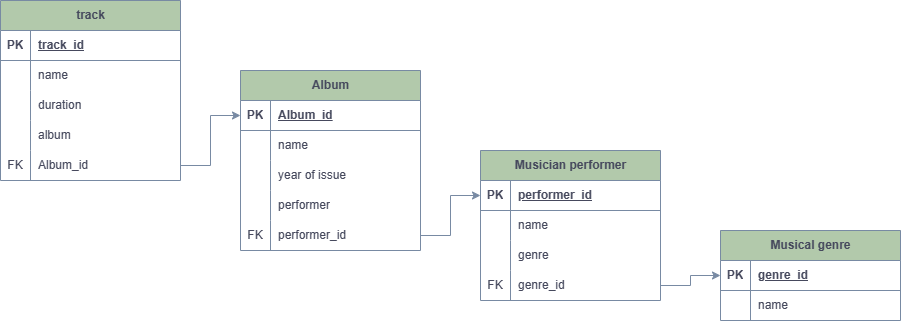

The diagram above was exported from draw.io. Its source (the exported page's mxGraphModel, read from the mxfile embedded in the PNG):
<mxGraphModel dx="1002" dy="535" grid="1" gridSize="10" guides="1" tooltips="1" connect="1" arrows="1" fold="1" page="1" pageScale="1" pageWidth="850" pageHeight="1100" math="0" shadow="0" extFonts="Permanent Marker^https://fonts.googleapis.com/css?family=Permanent+Marker">
  <root>
    <mxCell id="0" />
    <mxCell id="1" parent="0" />
    <mxCell id="fmwDuc1A_6kzs_5d7Zfm-17" value="Musical genre" style="shape=table;startSize=30;container=1;collapsible=1;childLayout=tableLayout;fixedRows=1;rowLines=0;fontStyle=1;align=center;resizeLast=1;html=1;labelBackgroundColor=none;fillColor=#B2C9AB;strokeColor=#788AA3;fontColor=#46495D;" vertex="1" parent="1">
      <mxGeometry x="720" y="520" width="180" height="90" as="geometry" />
    </mxCell>
    <mxCell id="fmwDuc1A_6kzs_5d7Zfm-18" value="" style="shape=tableRow;horizontal=0;startSize=0;swimlaneHead=0;swimlaneBody=0;fillColor=none;collapsible=0;dropTarget=0;points=[[0,0.5],[1,0.5]];portConstraint=eastwest;top=0;left=0;right=0;bottom=1;labelBackgroundColor=none;strokeColor=#788AA3;fontColor=#46495D;" vertex="1" parent="fmwDuc1A_6kzs_5d7Zfm-17">
      <mxGeometry y="30" width="180" height="30" as="geometry" />
    </mxCell>
    <mxCell id="fmwDuc1A_6kzs_5d7Zfm-19" value="PK" style="shape=partialRectangle;connectable=0;fillColor=none;top=0;left=0;bottom=0;right=0;fontStyle=1;overflow=hidden;whiteSpace=wrap;html=1;labelBackgroundColor=none;strokeColor=#788AA3;fontColor=#46495D;" vertex="1" parent="fmwDuc1A_6kzs_5d7Zfm-18">
      <mxGeometry width="30" height="30" as="geometry">
        <mxRectangle width="30" height="30" as="alternateBounds" />
      </mxGeometry>
    </mxCell>
    <mxCell id="fmwDuc1A_6kzs_5d7Zfm-20" value="genre_id" style="shape=partialRectangle;connectable=0;fillColor=none;top=0;left=0;bottom=0;right=0;align=left;spacingLeft=6;fontStyle=5;overflow=hidden;whiteSpace=wrap;html=1;labelBackgroundColor=none;strokeColor=#788AA3;fontColor=#46495D;" vertex="1" parent="fmwDuc1A_6kzs_5d7Zfm-18">
      <mxGeometry x="30" width="150" height="30" as="geometry">
        <mxRectangle width="150" height="30" as="alternateBounds" />
      </mxGeometry>
    </mxCell>
    <mxCell id="fmwDuc1A_6kzs_5d7Zfm-21" value="" style="shape=tableRow;horizontal=0;startSize=0;swimlaneHead=0;swimlaneBody=0;fillColor=none;collapsible=0;dropTarget=0;points=[[0,0.5],[1,0.5]];portConstraint=eastwest;top=0;left=0;right=0;bottom=0;labelBackgroundColor=none;strokeColor=#788AA3;fontColor=#46495D;" vertex="1" parent="fmwDuc1A_6kzs_5d7Zfm-17">
      <mxGeometry y="60" width="180" height="30" as="geometry" />
    </mxCell>
    <mxCell id="fmwDuc1A_6kzs_5d7Zfm-22" value="" style="shape=partialRectangle;connectable=0;fillColor=none;top=0;left=0;bottom=0;right=0;editable=1;overflow=hidden;whiteSpace=wrap;html=1;labelBackgroundColor=none;strokeColor=#788AA3;fontColor=#46495D;" vertex="1" parent="fmwDuc1A_6kzs_5d7Zfm-21">
      <mxGeometry width="30" height="30" as="geometry">
        <mxRectangle width="30" height="30" as="alternateBounds" />
      </mxGeometry>
    </mxCell>
    <mxCell id="fmwDuc1A_6kzs_5d7Zfm-23" value="name" style="shape=partialRectangle;connectable=0;fillColor=none;top=0;left=0;bottom=0;right=0;align=left;spacingLeft=6;overflow=hidden;whiteSpace=wrap;html=1;labelBackgroundColor=none;strokeColor=#788AA3;fontColor=#46495D;" vertex="1" parent="fmwDuc1A_6kzs_5d7Zfm-21">
      <mxGeometry x="30" width="150" height="30" as="geometry">
        <mxRectangle width="150" height="30" as="alternateBounds" />
      </mxGeometry>
    </mxCell>
    <mxCell id="fmwDuc1A_6kzs_5d7Zfm-30" value="Musician performer" style="shape=table;startSize=30;container=1;collapsible=1;childLayout=tableLayout;fixedRows=1;rowLines=0;fontStyle=1;align=center;resizeLast=1;html=1;labelBackgroundColor=none;fillColor=#B2C9AB;strokeColor=#788AA3;fontColor=#46495D;" vertex="1" parent="1">
      <mxGeometry x="480" y="440" width="180" height="150" as="geometry" />
    </mxCell>
    <mxCell id="fmwDuc1A_6kzs_5d7Zfm-31" value="" style="shape=tableRow;horizontal=0;startSize=0;swimlaneHead=0;swimlaneBody=0;fillColor=none;collapsible=0;dropTarget=0;points=[[0,0.5],[1,0.5]];portConstraint=eastwest;top=0;left=0;right=0;bottom=1;labelBackgroundColor=none;strokeColor=#788AA3;fontColor=#46495D;" vertex="1" parent="fmwDuc1A_6kzs_5d7Zfm-30">
      <mxGeometry y="30" width="180" height="30" as="geometry" />
    </mxCell>
    <mxCell id="fmwDuc1A_6kzs_5d7Zfm-32" value="PK" style="shape=partialRectangle;connectable=0;fillColor=none;top=0;left=0;bottom=0;right=0;fontStyle=1;overflow=hidden;whiteSpace=wrap;html=1;labelBackgroundColor=none;strokeColor=#788AA3;fontColor=#46495D;" vertex="1" parent="fmwDuc1A_6kzs_5d7Zfm-31">
      <mxGeometry width="30" height="30" as="geometry">
        <mxRectangle width="30" height="30" as="alternateBounds" />
      </mxGeometry>
    </mxCell>
    <mxCell id="fmwDuc1A_6kzs_5d7Zfm-33" value="performer_id" style="shape=partialRectangle;connectable=0;fillColor=none;top=0;left=0;bottom=0;right=0;align=left;spacingLeft=6;fontStyle=5;overflow=hidden;whiteSpace=wrap;html=1;labelBackgroundColor=none;strokeColor=#788AA3;fontColor=#46495D;" vertex="1" parent="fmwDuc1A_6kzs_5d7Zfm-31">
      <mxGeometry x="30" width="150" height="30" as="geometry">
        <mxRectangle width="150" height="30" as="alternateBounds" />
      </mxGeometry>
    </mxCell>
    <mxCell id="fmwDuc1A_6kzs_5d7Zfm-34" value="" style="shape=tableRow;horizontal=0;startSize=0;swimlaneHead=0;swimlaneBody=0;fillColor=none;collapsible=0;dropTarget=0;points=[[0,0.5],[1,0.5]];portConstraint=eastwest;top=0;left=0;right=0;bottom=0;labelBackgroundColor=none;strokeColor=#788AA3;fontColor=#46495D;" vertex="1" parent="fmwDuc1A_6kzs_5d7Zfm-30">
      <mxGeometry y="60" width="180" height="30" as="geometry" />
    </mxCell>
    <mxCell id="fmwDuc1A_6kzs_5d7Zfm-35" value="" style="shape=partialRectangle;connectable=0;fillColor=none;top=0;left=0;bottom=0;right=0;editable=1;overflow=hidden;whiteSpace=wrap;html=1;labelBackgroundColor=none;strokeColor=#788AA3;fontColor=#46495D;" vertex="1" parent="fmwDuc1A_6kzs_5d7Zfm-34">
      <mxGeometry width="30" height="30" as="geometry">
        <mxRectangle width="30" height="30" as="alternateBounds" />
      </mxGeometry>
    </mxCell>
    <mxCell id="fmwDuc1A_6kzs_5d7Zfm-36" value="name&lt;span style=&quot;white-space: pre;&quot;&gt;&#09;&lt;/span&gt;" style="shape=partialRectangle;connectable=0;fillColor=none;top=0;left=0;bottom=0;right=0;align=left;spacingLeft=6;overflow=hidden;whiteSpace=wrap;html=1;labelBackgroundColor=none;strokeColor=#788AA3;fontColor=#46495D;" vertex="1" parent="fmwDuc1A_6kzs_5d7Zfm-34">
      <mxGeometry x="30" width="150" height="30" as="geometry">
        <mxRectangle width="150" height="30" as="alternateBounds" />
      </mxGeometry>
    </mxCell>
    <mxCell id="fmwDuc1A_6kzs_5d7Zfm-37" value="" style="shape=tableRow;horizontal=0;startSize=0;swimlaneHead=0;swimlaneBody=0;fillColor=none;collapsible=0;dropTarget=0;points=[[0,0.5],[1,0.5]];portConstraint=eastwest;top=0;left=0;right=0;bottom=0;labelBackgroundColor=none;strokeColor=#788AA3;fontColor=#46495D;" vertex="1" parent="fmwDuc1A_6kzs_5d7Zfm-30">
      <mxGeometry y="90" width="180" height="30" as="geometry" />
    </mxCell>
    <mxCell id="fmwDuc1A_6kzs_5d7Zfm-38" value="" style="shape=partialRectangle;connectable=0;fillColor=none;top=0;left=0;bottom=0;right=0;editable=1;overflow=hidden;whiteSpace=wrap;html=1;labelBackgroundColor=none;strokeColor=#788AA3;fontColor=#46495D;" vertex="1" parent="fmwDuc1A_6kzs_5d7Zfm-37">
      <mxGeometry width="30" height="30" as="geometry">
        <mxRectangle width="30" height="30" as="alternateBounds" />
      </mxGeometry>
    </mxCell>
    <mxCell id="fmwDuc1A_6kzs_5d7Zfm-39" value="genre" style="shape=partialRectangle;connectable=0;fillColor=none;top=0;left=0;bottom=0;right=0;align=left;spacingLeft=6;overflow=hidden;whiteSpace=wrap;html=1;labelBackgroundColor=none;strokeColor=#788AA3;fontColor=#46495D;" vertex="1" parent="fmwDuc1A_6kzs_5d7Zfm-37">
      <mxGeometry x="30" width="150" height="30" as="geometry">
        <mxRectangle width="150" height="30" as="alternateBounds" />
      </mxGeometry>
    </mxCell>
    <mxCell id="fmwDuc1A_6kzs_5d7Zfm-72" style="shape=tableRow;horizontal=0;startSize=0;swimlaneHead=0;swimlaneBody=0;fillColor=none;collapsible=0;dropTarget=0;points=[[0,0.5],[1,0.5]];portConstraint=eastwest;top=0;left=0;right=0;bottom=0;labelBackgroundColor=none;strokeColor=#788AA3;fontColor=#46495D;" vertex="1" parent="fmwDuc1A_6kzs_5d7Zfm-30">
      <mxGeometry y="120" width="180" height="30" as="geometry" />
    </mxCell>
    <mxCell id="fmwDuc1A_6kzs_5d7Zfm-73" value="FK" style="shape=partialRectangle;connectable=0;fillColor=none;top=0;left=0;bottom=0;right=0;editable=1;overflow=hidden;whiteSpace=wrap;html=1;labelBackgroundColor=none;strokeColor=#788AA3;fontColor=#46495D;" vertex="1" parent="fmwDuc1A_6kzs_5d7Zfm-72">
      <mxGeometry width="30" height="30" as="geometry">
        <mxRectangle width="30" height="30" as="alternateBounds" />
      </mxGeometry>
    </mxCell>
    <mxCell id="fmwDuc1A_6kzs_5d7Zfm-74" value="genre_id" style="shape=partialRectangle;connectable=0;fillColor=none;top=0;left=0;bottom=0;right=0;align=left;spacingLeft=6;overflow=hidden;whiteSpace=wrap;html=1;labelBackgroundColor=none;strokeColor=#788AA3;fontColor=#46495D;" vertex="1" parent="fmwDuc1A_6kzs_5d7Zfm-72">
      <mxGeometry x="30" width="150" height="30" as="geometry">
        <mxRectangle width="150" height="30" as="alternateBounds" />
      </mxGeometry>
    </mxCell>
    <mxCell id="fmwDuc1A_6kzs_5d7Zfm-43" value="Album" style="shape=table;startSize=30;container=1;collapsible=1;childLayout=tableLayout;fixedRows=1;rowLines=0;fontStyle=1;align=center;resizeLast=1;html=1;labelBackgroundColor=none;fillColor=#B2C9AB;strokeColor=#788AA3;fontColor=#46495D;" vertex="1" parent="1">
      <mxGeometry x="240" y="360" width="180" height="180" as="geometry" />
    </mxCell>
    <mxCell id="fmwDuc1A_6kzs_5d7Zfm-44" value="" style="shape=tableRow;horizontal=0;startSize=0;swimlaneHead=0;swimlaneBody=0;fillColor=none;collapsible=0;dropTarget=0;points=[[0,0.5],[1,0.5]];portConstraint=eastwest;top=0;left=0;right=0;bottom=1;labelBackgroundColor=none;strokeColor=#788AA3;fontColor=#46495D;" vertex="1" parent="fmwDuc1A_6kzs_5d7Zfm-43">
      <mxGeometry y="30" width="180" height="30" as="geometry" />
    </mxCell>
    <mxCell id="fmwDuc1A_6kzs_5d7Zfm-45" value="PK" style="shape=partialRectangle;connectable=0;fillColor=none;top=0;left=0;bottom=0;right=0;fontStyle=1;overflow=hidden;whiteSpace=wrap;html=1;labelBackgroundColor=none;strokeColor=#788AA3;fontColor=#46495D;" vertex="1" parent="fmwDuc1A_6kzs_5d7Zfm-44">
      <mxGeometry width="30" height="30" as="geometry">
        <mxRectangle width="30" height="30" as="alternateBounds" />
      </mxGeometry>
    </mxCell>
    <mxCell id="fmwDuc1A_6kzs_5d7Zfm-46" value="Album_id" style="shape=partialRectangle;connectable=0;fillColor=none;top=0;left=0;bottom=0;right=0;align=left;spacingLeft=6;fontStyle=5;overflow=hidden;whiteSpace=wrap;html=1;labelBackgroundColor=none;strokeColor=#788AA3;fontColor=#46495D;" vertex="1" parent="fmwDuc1A_6kzs_5d7Zfm-44">
      <mxGeometry x="30" width="150" height="30" as="geometry">
        <mxRectangle width="150" height="30" as="alternateBounds" />
      </mxGeometry>
    </mxCell>
    <mxCell id="fmwDuc1A_6kzs_5d7Zfm-47" value="" style="shape=tableRow;horizontal=0;startSize=0;swimlaneHead=0;swimlaneBody=0;fillColor=none;collapsible=0;dropTarget=0;points=[[0,0.5],[1,0.5]];portConstraint=eastwest;top=0;left=0;right=0;bottom=0;labelBackgroundColor=none;strokeColor=#788AA3;fontColor=#46495D;" vertex="1" parent="fmwDuc1A_6kzs_5d7Zfm-43">
      <mxGeometry y="60" width="180" height="30" as="geometry" />
    </mxCell>
    <mxCell id="fmwDuc1A_6kzs_5d7Zfm-48" value="" style="shape=partialRectangle;connectable=0;fillColor=none;top=0;left=0;bottom=0;right=0;editable=1;overflow=hidden;whiteSpace=wrap;html=1;labelBackgroundColor=none;strokeColor=#788AA3;fontColor=#46495D;" vertex="1" parent="fmwDuc1A_6kzs_5d7Zfm-47">
      <mxGeometry width="30" height="30" as="geometry">
        <mxRectangle width="30" height="30" as="alternateBounds" />
      </mxGeometry>
    </mxCell>
    <mxCell id="fmwDuc1A_6kzs_5d7Zfm-49" value="name" style="shape=partialRectangle;connectable=0;fillColor=none;top=0;left=0;bottom=0;right=0;align=left;spacingLeft=6;overflow=hidden;whiteSpace=wrap;html=1;labelBackgroundColor=none;strokeColor=#788AA3;fontColor=#46495D;" vertex="1" parent="fmwDuc1A_6kzs_5d7Zfm-47">
      <mxGeometry x="30" width="150" height="30" as="geometry">
        <mxRectangle width="150" height="30" as="alternateBounds" />
      </mxGeometry>
    </mxCell>
    <mxCell id="fmwDuc1A_6kzs_5d7Zfm-50" value="" style="shape=tableRow;horizontal=0;startSize=0;swimlaneHead=0;swimlaneBody=0;fillColor=none;collapsible=0;dropTarget=0;points=[[0,0.5],[1,0.5]];portConstraint=eastwest;top=0;left=0;right=0;bottom=0;labelBackgroundColor=none;strokeColor=#788AA3;fontColor=#46495D;" vertex="1" parent="fmwDuc1A_6kzs_5d7Zfm-43">
      <mxGeometry y="90" width="180" height="30" as="geometry" />
    </mxCell>
    <mxCell id="fmwDuc1A_6kzs_5d7Zfm-51" value="" style="shape=partialRectangle;connectable=0;fillColor=none;top=0;left=0;bottom=0;right=0;editable=1;overflow=hidden;whiteSpace=wrap;html=1;labelBackgroundColor=none;strokeColor=#788AA3;fontColor=#46495D;" vertex="1" parent="fmwDuc1A_6kzs_5d7Zfm-50">
      <mxGeometry width="30" height="30" as="geometry">
        <mxRectangle width="30" height="30" as="alternateBounds" />
      </mxGeometry>
    </mxCell>
    <mxCell id="fmwDuc1A_6kzs_5d7Zfm-52" value="year of issue" style="shape=partialRectangle;connectable=0;fillColor=none;top=0;left=0;bottom=0;right=0;align=left;spacingLeft=6;overflow=hidden;whiteSpace=wrap;html=1;labelBackgroundColor=none;strokeColor=#788AA3;fontColor=#46495D;" vertex="1" parent="fmwDuc1A_6kzs_5d7Zfm-50">
      <mxGeometry x="30" width="150" height="30" as="geometry">
        <mxRectangle width="150" height="30" as="alternateBounds" />
      </mxGeometry>
    </mxCell>
    <mxCell id="fmwDuc1A_6kzs_5d7Zfm-53" value="" style="shape=tableRow;horizontal=0;startSize=0;swimlaneHead=0;swimlaneBody=0;fillColor=none;collapsible=0;dropTarget=0;points=[[0,0.5],[1,0.5]];portConstraint=eastwest;top=0;left=0;right=0;bottom=0;labelBackgroundColor=none;strokeColor=#788AA3;fontColor=#46495D;" vertex="1" parent="fmwDuc1A_6kzs_5d7Zfm-43">
      <mxGeometry y="120" width="180" height="30" as="geometry" />
    </mxCell>
    <mxCell id="fmwDuc1A_6kzs_5d7Zfm-54" value="" style="shape=partialRectangle;connectable=0;fillColor=none;top=0;left=0;bottom=0;right=0;editable=1;overflow=hidden;whiteSpace=wrap;html=1;labelBackgroundColor=none;strokeColor=#788AA3;fontColor=#46495D;" vertex="1" parent="fmwDuc1A_6kzs_5d7Zfm-53">
      <mxGeometry width="30" height="30" as="geometry">
        <mxRectangle width="30" height="30" as="alternateBounds" />
      </mxGeometry>
    </mxCell>
    <mxCell id="fmwDuc1A_6kzs_5d7Zfm-55" value="performer" style="shape=partialRectangle;connectable=0;fillColor=none;top=0;left=0;bottom=0;right=0;align=left;spacingLeft=6;overflow=hidden;whiteSpace=wrap;html=1;labelBackgroundColor=none;strokeColor=#788AA3;fontColor=#46495D;" vertex="1" parent="fmwDuc1A_6kzs_5d7Zfm-53">
      <mxGeometry x="30" width="150" height="30" as="geometry">
        <mxRectangle width="150" height="30" as="alternateBounds" />
      </mxGeometry>
    </mxCell>
    <mxCell id="fmwDuc1A_6kzs_5d7Zfm-75" style="shape=tableRow;horizontal=0;startSize=0;swimlaneHead=0;swimlaneBody=0;fillColor=none;collapsible=0;dropTarget=0;points=[[0,0.5],[1,0.5]];portConstraint=eastwest;top=0;left=0;right=0;bottom=0;labelBackgroundColor=none;strokeColor=#788AA3;fontColor=#46495D;" vertex="1" parent="fmwDuc1A_6kzs_5d7Zfm-43">
      <mxGeometry y="150" width="180" height="30" as="geometry" />
    </mxCell>
    <mxCell id="fmwDuc1A_6kzs_5d7Zfm-76" value="FK" style="shape=partialRectangle;connectable=0;fillColor=none;top=0;left=0;bottom=0;right=0;editable=1;overflow=hidden;whiteSpace=wrap;html=1;labelBackgroundColor=none;strokeColor=#788AA3;fontColor=#46495D;" vertex="1" parent="fmwDuc1A_6kzs_5d7Zfm-75">
      <mxGeometry width="30" height="30" as="geometry">
        <mxRectangle width="30" height="30" as="alternateBounds" />
      </mxGeometry>
    </mxCell>
    <mxCell id="fmwDuc1A_6kzs_5d7Zfm-77" value="performer_id" style="shape=partialRectangle;connectable=0;fillColor=none;top=0;left=0;bottom=0;right=0;align=left;spacingLeft=6;overflow=hidden;whiteSpace=wrap;html=1;labelBackgroundColor=none;strokeColor=#788AA3;fontColor=#46495D;" vertex="1" parent="fmwDuc1A_6kzs_5d7Zfm-75">
      <mxGeometry x="30" width="150" height="30" as="geometry">
        <mxRectangle width="150" height="30" as="alternateBounds" />
      </mxGeometry>
    </mxCell>
    <mxCell id="fmwDuc1A_6kzs_5d7Zfm-56" value="track" style="shape=table;startSize=30;container=1;collapsible=1;childLayout=tableLayout;fixedRows=1;rowLines=0;fontStyle=1;align=center;resizeLast=1;html=1;labelBackgroundColor=none;fillColor=#B2C9AB;strokeColor=#788AA3;fontColor=#46495D;" vertex="1" parent="1">
      <mxGeometry y="290" width="180" height="180" as="geometry" />
    </mxCell>
    <mxCell id="fmwDuc1A_6kzs_5d7Zfm-57" value="" style="shape=tableRow;horizontal=0;startSize=0;swimlaneHead=0;swimlaneBody=0;fillColor=none;collapsible=0;dropTarget=0;points=[[0,0.5],[1,0.5]];portConstraint=eastwest;top=0;left=0;right=0;bottom=1;labelBackgroundColor=none;strokeColor=#788AA3;fontColor=#46495D;" vertex="1" parent="fmwDuc1A_6kzs_5d7Zfm-56">
      <mxGeometry y="30" width="180" height="30" as="geometry" />
    </mxCell>
    <mxCell id="fmwDuc1A_6kzs_5d7Zfm-58" value="PK" style="shape=partialRectangle;connectable=0;fillColor=none;top=0;left=0;bottom=0;right=0;fontStyle=1;overflow=hidden;whiteSpace=wrap;html=1;labelBackgroundColor=none;strokeColor=#788AA3;fontColor=#46495D;" vertex="1" parent="fmwDuc1A_6kzs_5d7Zfm-57">
      <mxGeometry width="30" height="30" as="geometry">
        <mxRectangle width="30" height="30" as="alternateBounds" />
      </mxGeometry>
    </mxCell>
    <mxCell id="fmwDuc1A_6kzs_5d7Zfm-59" value="track_id" style="shape=partialRectangle;connectable=0;fillColor=none;top=0;left=0;bottom=0;right=0;align=left;spacingLeft=6;fontStyle=5;overflow=hidden;whiteSpace=wrap;html=1;labelBackgroundColor=none;strokeColor=#788AA3;fontColor=#46495D;" vertex="1" parent="fmwDuc1A_6kzs_5d7Zfm-57">
      <mxGeometry x="30" width="150" height="30" as="geometry">
        <mxRectangle width="150" height="30" as="alternateBounds" />
      </mxGeometry>
    </mxCell>
    <mxCell id="fmwDuc1A_6kzs_5d7Zfm-60" value="" style="shape=tableRow;horizontal=0;startSize=0;swimlaneHead=0;swimlaneBody=0;fillColor=none;collapsible=0;dropTarget=0;points=[[0,0.5],[1,0.5]];portConstraint=eastwest;top=0;left=0;right=0;bottom=0;labelBackgroundColor=none;strokeColor=#788AA3;fontColor=#46495D;" vertex="1" parent="fmwDuc1A_6kzs_5d7Zfm-56">
      <mxGeometry y="60" width="180" height="30" as="geometry" />
    </mxCell>
    <mxCell id="fmwDuc1A_6kzs_5d7Zfm-61" value="" style="shape=partialRectangle;connectable=0;fillColor=none;top=0;left=0;bottom=0;right=0;editable=1;overflow=hidden;whiteSpace=wrap;html=1;labelBackgroundColor=none;strokeColor=#788AA3;fontColor=#46495D;" vertex="1" parent="fmwDuc1A_6kzs_5d7Zfm-60">
      <mxGeometry width="30" height="30" as="geometry">
        <mxRectangle width="30" height="30" as="alternateBounds" />
      </mxGeometry>
    </mxCell>
    <mxCell id="fmwDuc1A_6kzs_5d7Zfm-62" value="name" style="shape=partialRectangle;connectable=0;fillColor=none;top=0;left=0;bottom=0;right=0;align=left;spacingLeft=6;overflow=hidden;whiteSpace=wrap;html=1;labelBackgroundColor=none;strokeColor=#788AA3;fontColor=#46495D;" vertex="1" parent="fmwDuc1A_6kzs_5d7Zfm-60">
      <mxGeometry x="30" width="150" height="30" as="geometry">
        <mxRectangle width="150" height="30" as="alternateBounds" />
      </mxGeometry>
    </mxCell>
    <mxCell id="fmwDuc1A_6kzs_5d7Zfm-63" value="" style="shape=tableRow;horizontal=0;startSize=0;swimlaneHead=0;swimlaneBody=0;fillColor=none;collapsible=0;dropTarget=0;points=[[0,0.5],[1,0.5]];portConstraint=eastwest;top=0;left=0;right=0;bottom=0;labelBackgroundColor=none;strokeColor=#788AA3;fontColor=#46495D;" vertex="1" parent="fmwDuc1A_6kzs_5d7Zfm-56">
      <mxGeometry y="90" width="180" height="30" as="geometry" />
    </mxCell>
    <mxCell id="fmwDuc1A_6kzs_5d7Zfm-64" value="" style="shape=partialRectangle;connectable=0;fillColor=none;top=0;left=0;bottom=0;right=0;editable=1;overflow=hidden;whiteSpace=wrap;html=1;labelBackgroundColor=none;strokeColor=#788AA3;fontColor=#46495D;" vertex="1" parent="fmwDuc1A_6kzs_5d7Zfm-63">
      <mxGeometry width="30" height="30" as="geometry">
        <mxRectangle width="30" height="30" as="alternateBounds" />
      </mxGeometry>
    </mxCell>
    <mxCell id="fmwDuc1A_6kzs_5d7Zfm-65" value="duration" style="shape=partialRectangle;connectable=0;fillColor=none;top=0;left=0;bottom=0;right=0;align=left;spacingLeft=6;overflow=hidden;whiteSpace=wrap;html=1;labelBackgroundColor=none;strokeColor=#788AA3;fontColor=#46495D;" vertex="1" parent="fmwDuc1A_6kzs_5d7Zfm-63">
      <mxGeometry x="30" width="150" height="30" as="geometry">
        <mxRectangle width="150" height="30" as="alternateBounds" />
      </mxGeometry>
    </mxCell>
    <mxCell id="fmwDuc1A_6kzs_5d7Zfm-66" value="" style="shape=tableRow;horizontal=0;startSize=0;swimlaneHead=0;swimlaneBody=0;fillColor=none;collapsible=0;dropTarget=0;points=[[0,0.5],[1,0.5]];portConstraint=eastwest;top=0;left=0;right=0;bottom=0;labelBackgroundColor=none;strokeColor=#788AA3;fontColor=#46495D;" vertex="1" parent="fmwDuc1A_6kzs_5d7Zfm-56">
      <mxGeometry y="120" width="180" height="30" as="geometry" />
    </mxCell>
    <mxCell id="fmwDuc1A_6kzs_5d7Zfm-67" value="" style="shape=partialRectangle;connectable=0;fillColor=none;top=0;left=0;bottom=0;right=0;editable=1;overflow=hidden;whiteSpace=wrap;html=1;labelBackgroundColor=none;strokeColor=#788AA3;fontColor=#46495D;" vertex="1" parent="fmwDuc1A_6kzs_5d7Zfm-66">
      <mxGeometry width="30" height="30" as="geometry">
        <mxRectangle width="30" height="30" as="alternateBounds" />
      </mxGeometry>
    </mxCell>
    <mxCell id="fmwDuc1A_6kzs_5d7Zfm-68" value="album" style="shape=partialRectangle;connectable=0;fillColor=none;top=0;left=0;bottom=0;right=0;align=left;spacingLeft=6;overflow=hidden;whiteSpace=wrap;html=1;labelBackgroundColor=none;strokeColor=#788AA3;fontColor=#46495D;" vertex="1" parent="fmwDuc1A_6kzs_5d7Zfm-66">
      <mxGeometry x="30" width="150" height="30" as="geometry">
        <mxRectangle width="150" height="30" as="alternateBounds" />
      </mxGeometry>
    </mxCell>
    <mxCell id="fmwDuc1A_6kzs_5d7Zfm-78" style="shape=tableRow;horizontal=0;startSize=0;swimlaneHead=0;swimlaneBody=0;fillColor=none;collapsible=0;dropTarget=0;points=[[0,0.5],[1,0.5]];portConstraint=eastwest;top=0;left=0;right=0;bottom=0;labelBackgroundColor=none;strokeColor=#788AA3;fontColor=#46495D;" vertex="1" parent="fmwDuc1A_6kzs_5d7Zfm-56">
      <mxGeometry y="150" width="180" height="30" as="geometry" />
    </mxCell>
    <mxCell id="fmwDuc1A_6kzs_5d7Zfm-79" value="FK" style="shape=partialRectangle;connectable=0;fillColor=none;top=0;left=0;bottom=0;right=0;editable=1;overflow=hidden;whiteSpace=wrap;html=1;labelBackgroundColor=none;strokeColor=#788AA3;fontColor=#46495D;" vertex="1" parent="fmwDuc1A_6kzs_5d7Zfm-78">
      <mxGeometry width="30" height="30" as="geometry">
        <mxRectangle width="30" height="30" as="alternateBounds" />
      </mxGeometry>
    </mxCell>
    <mxCell id="fmwDuc1A_6kzs_5d7Zfm-80" value="Album_id" style="shape=partialRectangle;connectable=0;fillColor=none;top=0;left=0;bottom=0;right=0;align=left;spacingLeft=6;overflow=hidden;whiteSpace=wrap;html=1;labelBackgroundColor=none;strokeColor=#788AA3;fontColor=#46495D;" vertex="1" parent="fmwDuc1A_6kzs_5d7Zfm-78">
      <mxGeometry x="30" width="150" height="30" as="geometry">
        <mxRectangle width="150" height="30" as="alternateBounds" />
      </mxGeometry>
    </mxCell>
    <mxCell id="fmwDuc1A_6kzs_5d7Zfm-81" style="edgeStyle=orthogonalEdgeStyle;rounded=0;orthogonalLoop=1;jettySize=auto;html=1;exitX=1;exitY=0.5;exitDx=0;exitDy=0;entryX=0;entryY=0.5;entryDx=0;entryDy=0;labelBackgroundColor=none;strokeColor=#788AA3;fontColor=default;" edge="1" parent="1" source="fmwDuc1A_6kzs_5d7Zfm-78" target="fmwDuc1A_6kzs_5d7Zfm-44">
      <mxGeometry relative="1" as="geometry" />
    </mxCell>
    <mxCell id="fmwDuc1A_6kzs_5d7Zfm-82" style="edgeStyle=orthogonalEdgeStyle;rounded=0;orthogonalLoop=1;jettySize=auto;html=1;exitX=1;exitY=0.5;exitDx=0;exitDy=0;entryX=0;entryY=0.5;entryDx=0;entryDy=0;labelBackgroundColor=none;strokeColor=#788AA3;fontColor=default;" edge="1" parent="1" source="fmwDuc1A_6kzs_5d7Zfm-75" target="fmwDuc1A_6kzs_5d7Zfm-31">
      <mxGeometry relative="1" as="geometry" />
    </mxCell>
    <mxCell id="fmwDuc1A_6kzs_5d7Zfm-83" style="edgeStyle=orthogonalEdgeStyle;rounded=0;orthogonalLoop=1;jettySize=auto;html=1;exitX=1;exitY=0.5;exitDx=0;exitDy=0;entryX=0;entryY=0.5;entryDx=0;entryDy=0;labelBackgroundColor=none;strokeColor=#788AA3;fontColor=default;" edge="1" parent="1" source="fmwDuc1A_6kzs_5d7Zfm-72" target="fmwDuc1A_6kzs_5d7Zfm-18">
      <mxGeometry relative="1" as="geometry" />
    </mxCell>
  </root>
</mxGraphModel>